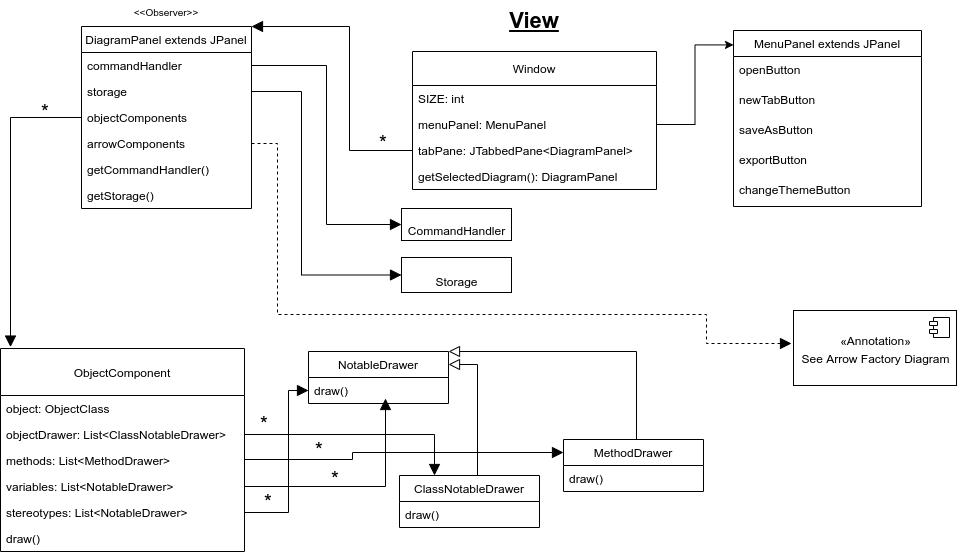

The diagram above was exported from draw.io. Its source (the exported page's mxGraphModel, read from the mxfile embedded in the PNG):
<mxGraphModel dx="2062" dy="774" grid="0" gridSize="10" guides="1" tooltips="1" connect="1" arrows="1" fold="1" page="1" pageScale="1" pageWidth="850" pageHeight="1100" math="0" shadow="0">
  <root>
    <mxCell id="nPS225lTkP3hZGNzIX4Z-0" />
    <mxCell id="nPS225lTkP3hZGNzIX4Z-1" parent="nPS225lTkP3hZGNzIX4Z-0" />
    <mxCell id="mG-7n1rgAcs9Dt81Febw-12" value="Window" style="swimlane;fontStyle=0;childLayout=stackLayout;horizontal=1;startSize=26;fillColor=none;horizontalStack=0;resizeParent=1;resizeParentMax=0;resizeLast=0;collapsible=1;marginBottom=0;" parent="nPS225lTkP3hZGNzIX4Z-1" vertex="1">
      <mxGeometry x="348" y="70" width="140" height="108" as="geometry" />
    </mxCell>
    <mxCell id="spAxcYY58KljwdMhNKd3-4" value="- SIZE : int" style="text;fillColor=none;align=left;verticalAlign=top;spacingLeft=4;spacingRight=4;overflow=hidden;rotatable=0;points=[[0,0.5],[1,0.5]];portConstraint=eastwest;strokeColor=#000000;" parent="mG-7n1rgAcs9Dt81Febw-12" vertex="1">
      <mxGeometry y="26" width="140" height="30" as="geometry" />
    </mxCell>
    <mxCell id="spAxcYY58KljwdMhNKd3-5" value="+ MenuPanel()" style="text;strokeColor=none;fillColor=none;align=left;verticalAlign=top;spacingLeft=4;spacingRight=4;overflow=hidden;rotatable=0;points=[[0,0.5],[1,0.5]];portConstraint=eastwest;" parent="mG-7n1rgAcs9Dt81Febw-12" vertex="1">
      <mxGeometry y="56" width="140" height="25" as="geometry" />
    </mxCell>
    <mxCell id="FKFzjbpEgb9c0xiU8Pzm-0" value="+ DiagramPanel()" style="text;strokeColor=none;fillColor=none;align=left;verticalAlign=top;spacingLeft=4;spacingRight=4;overflow=hidden;rotatable=0;points=[[0,0.5],[1,0.5]];portConstraint=eastwest;" parent="mG-7n1rgAcs9Dt81Febw-12" vertex="1">
      <mxGeometry y="81" width="140" height="27" as="geometry" />
    </mxCell>
    <mxCell id="7iLg2J-Y3I7aTQw3qvjO-2" style="edgeStyle=orthogonalEdgeStyle;rounded=0;orthogonalLoop=1;jettySize=auto;html=1;entryX=0.506;entryY=1.038;entryDx=0;entryDy=0;entryPerimeter=0;" parent="nPS225lTkP3hZGNzIX4Z-1" source="mG-7n1rgAcs9Dt81Febw-21" target="_VKA30-Np-YMteVTgEci-6" edge="1">
      <mxGeometry relative="1" as="geometry" />
    </mxCell>
    <mxCell id="mG-7n1rgAcs9Dt81Febw-21" value="ObjectComponent&#10;&lt;&lt;MouseListener&gt;&gt;&#10;&lt;&lt;MouseEventListener&gt;&gt;" style="swimlane;fontStyle=0;childLayout=stackLayout;horizontal=1;startSize=47;fillColor=none;horizontalStack=0;resizeParent=1;resizeParentMax=0;resizeLast=0;collapsible=1;marginBottom=0;" parent="nPS225lTkP3hZGNzIX4Z-1" vertex="1">
      <mxGeometry x="60" y="293" width="244" height="255" as="geometry" />
    </mxCell>
    <mxCell id="_VKA30-Np-YMteVTgEci-10" value="object: ObjectClass" style="text;strokeColor=none;fillColor=none;align=left;verticalAlign=top;spacingLeft=4;spacingRight=4;overflow=hidden;rotatable=0;points=[[0,0.5],[1,0.5]];portConstraint=eastwest;" parent="mG-7n1rgAcs9Dt81Febw-21" vertex="1">
      <mxGeometry y="47" width="244" height="26" as="geometry" />
    </mxCell>
    <mxCell id="Z2IS_FG74swFn93bvbvu-4" value="objectDrawer: List&lt;ClassNotableDrawer&gt;" style="text;strokeColor=none;fillColor=none;align=left;verticalAlign=top;spacingLeft=4;spacingRight=4;overflow=hidden;rotatable=0;points=[[0,0.5],[1,0.5]];portConstraint=eastwest;" parent="mG-7n1rgAcs9Dt81Febw-21" vertex="1">
      <mxGeometry y="73" width="244" height="26" as="geometry" />
    </mxCell>
    <mxCell id="mG-7n1rgAcs9Dt81Febw-22" value="methods: List&lt;Notable Drawer&gt;" style="text;strokeColor=none;fillColor=none;align=left;verticalAlign=top;spacingLeft=4;spacingRight=4;overflow=hidden;rotatable=0;points=[[0,0.5],[1,0.5]];portConstraint=eastwest;" parent="mG-7n1rgAcs9Dt81Febw-21" vertex="1">
      <mxGeometry y="99" width="244" height="26" as="geometry" />
    </mxCell>
    <mxCell id="mG-7n1rgAcs9Dt81Febw-23" value="variables: List&lt;Notable Drawer&gt;" style="text;strokeColor=none;fillColor=none;align=left;verticalAlign=top;spacingLeft=4;spacingRight=4;overflow=hidden;rotatable=0;points=[[0,0.5],[1,0.5]];portConstraint=eastwest;" parent="mG-7n1rgAcs9Dt81Febw-21" vertex="1">
      <mxGeometry y="125" width="244" height="26" as="geometry" />
    </mxCell>
    <mxCell id="mG-7n1rgAcs9Dt81Febw-24" value="+ AddName() :void" style="text;strokeColor=none;fillColor=none;align=left;verticalAlign=top;spacingLeft=4;spacingRight=4;overflow=hidden;rotatable=0;points=[[0,0.5],[1,0.5]];portConstraint=eastwest;" parent="mG-7n1rgAcs9Dt81Febw-21" vertex="1">
      <mxGeometry y="151" width="244" height="26" as="geometry" />
    </mxCell>
    <mxCell id="_VKA30-Np-YMteVTgEci-8" value="+ AddMethod() :void" style="text;strokeColor=none;fillColor=none;align=left;verticalAlign=top;spacingLeft=4;spacingRight=4;overflow=hidden;rotatable=0;points=[[0,0.5],[1,0.5]];portConstraint=eastwest;" parent="mG-7n1rgAcs9Dt81Febw-21" vertex="1">
      <mxGeometry y="177" width="244" height="26" as="geometry" />
    </mxCell>
    <mxCell id="8YcDUiEMtv-zB4F8Cgby-1" value="+ RemoveMethod" style="text;strokeColor=none;fillColor=none;align=left;verticalAlign=top;spacingLeft=4;spacingRight=4;overflow=hidden;rotatable=0;points=[[0,0.5],[1,0.5]];portConstraint=eastwest;" parent="mG-7n1rgAcs9Dt81Febw-21" vertex="1">
      <mxGeometry y="203" width="244" height="26" as="geometry" />
    </mxCell>
    <mxCell id="PsHyvnRvW7-1-QxMA9hj-1" value="+ Listeners ()" style="text;strokeColor=none;fillColor=none;align=left;verticalAlign=top;spacingLeft=4;spacingRight=4;overflow=hidden;rotatable=0;points=[[0,0.5],[1,0.5]];portConstraint=eastwest;" parent="mG-7n1rgAcs9Dt81Febw-21" vertex="1">
      <mxGeometry y="229" width="244" height="26" as="geometry" />
    </mxCell>
    <mxCell id="FKFzjbpEgb9c0xiU8Pzm-2" style="edgeStyle=orthogonalEdgeStyle;rounded=0;orthogonalLoop=1;jettySize=auto;html=1;entryX=0;entryY=0.5;entryDx=0;entryDy=0;" parent="nPS225lTkP3hZGNzIX4Z-1" source="spAxcYY58KljwdMhNKd3-6" target="FKFzjbpEgb9c0xiU8Pzm-0" edge="1">
      <mxGeometry relative="1" as="geometry" />
    </mxCell>
    <mxCell id="spAxcYY58KljwdMhNKd3-6" value="DiagramPanel extends JPanel" style="swimlane;fontStyle=0;childLayout=stackLayout;horizontal=1;startSize=26;fillColor=none;horizontalStack=0;resizeParent=1;resizeParentMax=0;resizeLast=0;collapsible=1;marginBottom=0;" parent="nPS225lTkP3hZGNzIX4Z-1" vertex="1">
      <mxGeometry x="97" y="64" width="170" height="158" as="geometry" />
    </mxCell>
    <mxCell id="spAxcYY58KljwdMhNKd3-2" value="+ ObjectComponent()" style="text;strokeColor=none;fillColor=none;align=left;verticalAlign=top;spacingLeft=4;spacingRight=4;overflow=hidden;rotatable=0;points=[[0,0.5],[1,0.5]];portConstraint=eastwest;" parent="spAxcYY58KljwdMhNKd3-6" vertex="1">
      <mxGeometry y="26" width="170" height="26" as="geometry" />
    </mxCell>
    <mxCell id="G-UzMRc4yTRgtsplpHBb-2" value="+ commandHandler" style="text;strokeColor=none;fillColor=none;align=left;verticalAlign=top;spacingLeft=4;spacingRight=4;overflow=hidden;rotatable=0;points=[[0,0.5],[1,0.5]];portConstraint=eastwest;" parent="spAxcYY58KljwdMhNKd3-6" vertex="1">
      <mxGeometry y="52" width="170" height="26" as="geometry" />
    </mxCell>
    <mxCell id="spAxcYY58KljwdMhNKd3-9" value="+ Listeners()" style="text;strokeColor=none;fillColor=none;align=left;verticalAlign=top;spacingLeft=4;spacingRight=4;overflow=hidden;rotatable=0;points=[[0,0.5],[1,0.5]];portConstraint=eastwest;" parent="spAxcYY58KljwdMhNKd3-6" vertex="1">
      <mxGeometry y="78" width="170" height="28" as="geometry" />
    </mxCell>
    <mxCell id="_VKA30-Np-YMteVTgEci-4" value="+ arrowType() " style="text;strokeColor=none;fillColor=none;align=left;verticalAlign=top;spacingLeft=4;spacingRight=4;overflow=hidden;rotatable=0;points=[[0,0.5],[1,0.5]];portConstraint=eastwest;" parent="spAxcYY58KljwdMhNKd3-6" vertex="1">
      <mxGeometry y="106" width="170" height="26" as="geometry" />
    </mxCell>
    <mxCell id="_VKA30-Np-YMteVTgEci-6" value="+ drawType() " style="text;strokeColor=none;fillColor=none;align=left;verticalAlign=top;spacingLeft=4;spacingRight=4;overflow=hidden;rotatable=0;points=[[0,0.5],[1,0.5]];portConstraint=eastwest;" parent="spAxcYY58KljwdMhNKd3-6" vertex="1">
      <mxGeometry y="132" width="170" height="26" as="geometry" />
    </mxCell>
    <mxCell id="7iLg2J-Y3I7aTQw3qvjO-1" style="edgeStyle=orthogonalEdgeStyle;rounded=0;orthogonalLoop=1;jettySize=auto;html=1;entryX=1;entryY=0.5;entryDx=0;entryDy=0;" parent="nPS225lTkP3hZGNzIX4Z-1" source="ec3UIZFj8AGwTtCNfK09-0" target="spAxcYY58KljwdMhNKd3-5" edge="1">
      <mxGeometry relative="1" as="geometry" />
    </mxCell>
    <mxCell id="ec3UIZFj8AGwTtCNfK09-0" value="MenuPanel extends JPanel" style="swimlane;fontStyle=0;childLayout=stackLayout;horizontal=1;startSize=26;fillColor=none;horizontalStack=0;resizeParent=1;resizeParentMax=0;resizeLast=0;collapsible=1;marginBottom=0;" parent="nPS225lTkP3hZGNzIX4Z-1" vertex="1">
      <mxGeometry x="551" y="157" width="188" height="244" as="geometry" />
    </mxCell>
    <mxCell id="ec3UIZFj8AGwTtCNfK09-1" value="- menuBar : JMenuBar&#10;- bottomPaneBar : JPanel&#10;- diagramPanel : DiagramPanel" style="text;fillColor=none;align=left;verticalAlign=top;spacingLeft=4;spacingRight=4;overflow=hidden;rotatable=0;points=[[0,0.5],[1,0.5]];portConstraint=eastwest;strokeColor=#000000;" parent="ec3UIZFj8AGwTtCNfK09-0" vertex="1">
      <mxGeometry y="26" width="188" height="64" as="geometry" />
    </mxCell>
    <mxCell id="ec3UIZFj8AGwTtCNfK09-3" value="FileManager" style="text;strokeColor=none;fillColor=none;align=left;verticalAlign=top;spacingLeft=4;spacingRight=4;overflow=hidden;rotatable=0;points=[[0,0.5],[1,0.5]];portConstraint=eastwest;" parent="ec3UIZFj8AGwTtCNfK09-0" vertex="1">
      <mxGeometry y="90" width="188" height="32" as="geometry" />
    </mxCell>
    <mxCell id="XO4c-G1qSLtF013P2G05-0" value="+ Listeners() : void" style="text;strokeColor=none;fillColor=none;align=left;verticalAlign=top;spacingLeft=4;spacingRight=4;overflow=hidden;rotatable=0;points=[[0,0.5],[1,0.5]];portConstraint=eastwest;" parent="ec3UIZFj8AGwTtCNfK09-0" vertex="1">
      <mxGeometry y="122" width="188" height="32" as="geometry" />
    </mxCell>
    <mxCell id="SIfhuhPV7f-zw_LmWW5J-10" value="+ SaveAs() :void" style="text;strokeColor=none;fillColor=none;align=left;verticalAlign=top;spacingLeft=4;spacingRight=4;overflow=hidden;rotatable=0;points=[[0,0.5],[1,0.5]];portConstraint=eastwest;" parent="ec3UIZFj8AGwTtCNfK09-0" vertex="1">
      <mxGeometry y="154" width="188" height="30" as="geometry" />
    </mxCell>
    <mxCell id="SIfhuhPV7f-zw_LmWW5J-11" value="+ Open() :void" style="text;strokeColor=none;fillColor=none;align=left;verticalAlign=top;spacingLeft=4;spacingRight=4;overflow=hidden;rotatable=0;points=[[0,0.5],[1,0.5]];portConstraint=eastwest;" parent="ec3UIZFj8AGwTtCNfK09-0" vertex="1">
      <mxGeometry y="184" width="188" height="30" as="geometry" />
    </mxCell>
    <mxCell id="SIfhuhPV7f-zw_LmWW5J-13" value="+ Export() :void" style="text;strokeColor=none;fillColor=none;align=left;verticalAlign=top;spacingLeft=4;spacingRight=4;overflow=hidden;rotatable=0;points=[[0,0.5],[1,0.5]];portConstraint=eastwest;" parent="ec3UIZFj8AGwTtCNfK09-0" vertex="1">
      <mxGeometry y="214" width="188" height="30" as="geometry" />
    </mxCell>
    <mxCell id="LgF2XsCeX3S8ngvQLQgb-0" value="&lt;span style=&quot;font-size: 22px&quot;&gt;&lt;b&gt;&lt;u&gt;View&lt;/u&gt;&lt;/b&gt;&lt;/span&gt;" style="text;html=1;strokeColor=none;fillColor=none;align=center;verticalAlign=middle;whiteSpace=wrap;rounded=0;" parent="nPS225lTkP3hZGNzIX4Z-1" vertex="1">
      <mxGeometry x="398" y="28" width="40" height="20" as="geometry" />
    </mxCell>
    <mxCell id="pWCxIqgpdRJwRNQMHEP4-0" value="NotableDrawer" style="swimlane;fontStyle=0;childLayout=stackLayout;horizontal=1;startSize=26;fillColor=none;horizontalStack=0;resizeParent=1;resizeParentMax=0;resizeLast=0;collapsible=1;marginBottom=0;" parent="nPS225lTkP3hZGNzIX4Z-1" vertex="1">
      <mxGeometry x="16" y="567" width="140" height="52" as="geometry" />
    </mxCell>
    <mxCell id="pWCxIqgpdRJwRNQMHEP4-3" value="draw()" style="text;strokeColor=none;fillColor=none;align=left;verticalAlign=top;spacingLeft=4;spacingRight=4;overflow=hidden;rotatable=0;points=[[0,0.5],[1,0.5]];portConstraint=eastwest;" parent="pWCxIqgpdRJwRNQMHEP4-0" vertex="1">
      <mxGeometry y="26" width="140" height="26" as="geometry" />
    </mxCell>
    <mxCell id="Z2IS_FG74swFn93bvbvu-2" style="edgeStyle=orthogonalEdgeStyle;rounded=0;orthogonalLoop=1;jettySize=auto;html=1;exitX=1;exitY=0.5;exitDx=0;exitDy=0;entryX=1;entryY=0.5;entryDx=0;entryDy=0;" parent="nPS225lTkP3hZGNzIX4Z-1" source="mG-7n1rgAcs9Dt81Febw-22" target="pWCxIqgpdRJwRNQMHEP4-3" edge="1">
      <mxGeometry relative="1" as="geometry">
        <mxPoint x="177" y="716" as="targetPoint" />
        <Array as="points">
          <mxPoint x="304" y="398" />
          <mxPoint x="322" y="398" />
          <mxPoint x="322" y="473" />
          <mxPoint x="332" y="473" />
          <mxPoint x="332" y="606" />
        </Array>
      </mxGeometry>
    </mxCell>
    <mxCell id="Z2IS_FG74swFn93bvbvu-3" style="edgeStyle=orthogonalEdgeStyle;rounded=0;orthogonalLoop=1;jettySize=auto;html=1;exitX=0;exitY=0.5;exitDx=0;exitDy=0;entryX=0;entryY=0;entryDx=0;entryDy=0;" parent="nPS225lTkP3hZGNzIX4Z-1" source="mG-7n1rgAcs9Dt81Febw-23" target="pWCxIqgpdRJwRNQMHEP4-0" edge="1">
      <mxGeometry relative="1" as="geometry" />
    </mxCell>
    <mxCell id="Z2IS_FG74swFn93bvbvu-9" style="edgeStyle=orthogonalEdgeStyle;rounded=0;orthogonalLoop=1;jettySize=auto;html=1;exitX=0.25;exitY=0;exitDx=0;exitDy=0;entryX=0.25;entryY=0.962;entryDx=0;entryDy=0;entryPerimeter=0;endArrow=block;endFill=0;" parent="nPS225lTkP3hZGNzIX4Z-1" source="Z2IS_FG74swFn93bvbvu-5" target="pWCxIqgpdRJwRNQMHEP4-3" edge="1">
      <mxGeometry relative="1" as="geometry">
        <Array as="points" />
      </mxGeometry>
    </mxCell>
    <mxCell id="Z2IS_FG74swFn93bvbvu-5" value="ClassNotableDrawer" style="swimlane;fontStyle=0;childLayout=stackLayout;horizontal=1;startSize=26;fillColor=none;horizontalStack=0;resizeParent=1;resizeParentMax=0;resizeLast=0;collapsible=1;marginBottom=0;" parent="nPS225lTkP3hZGNzIX4Z-1" vertex="1">
      <mxGeometry x="16" y="679" width="140" height="52" as="geometry" />
    </mxCell>
    <mxCell id="Z2IS_FG74swFn93bvbvu-8" value="draw()" style="text;strokeColor=none;fillColor=none;align=left;verticalAlign=top;spacingLeft=4;spacingRight=4;overflow=hidden;rotatable=0;points=[[0,0.5],[1,0.5]];portConstraint=eastwest;" parent="Z2IS_FG74swFn93bvbvu-5" vertex="1">
      <mxGeometry y="26" width="140" height="26" as="geometry" />
    </mxCell>
    <mxCell id="Z2IS_FG74swFn93bvbvu-10" style="edgeStyle=orthogonalEdgeStyle;rounded=0;orthogonalLoop=1;jettySize=auto;html=1;exitX=1;exitY=0.5;exitDx=0;exitDy=0;endArrow=blockThin;endFill=1;entryX=1;entryY=0.5;entryDx=0;entryDy=0;" parent="nPS225lTkP3hZGNzIX4Z-1" source="Z2IS_FG74swFn93bvbvu-4" target="Z2IS_FG74swFn93bvbvu-5" edge="1">
      <mxGeometry relative="1" as="geometry">
        <mxPoint x="215" y="651" as="targetPoint" />
        <Array as="points">
          <mxPoint x="304" y="447" />
          <mxPoint x="377" y="447" />
          <mxPoint x="377" y="696" />
        </Array>
      </mxGeometry>
    </mxCell>
    <mxCell id="VMcf0UZ2AfZtnd4kp5y8-0" value="&lt;font style=&quot;font-size: 12px&quot;&gt;CommandHandler&lt;/font&gt;" style="html=1;fontSize=31;" parent="nPS225lTkP3hZGNzIX4Z-1" vertex="1">
      <mxGeometry x="380" y="291" width="110" height="50" as="geometry" />
    </mxCell>
    <mxCell id="VMcf0UZ2AfZtnd4kp5y8-1" style="edgeStyle=orthogonalEdgeStyle;rounded=0;orthogonalLoop=1;jettySize=auto;html=1;exitX=1;exitY=0.5;exitDx=0;exitDy=0;entryX=0;entryY=0.5;entryDx=0;entryDy=0;endArrow=classicThin;endFill=1;endSize=12;fontSize=31;" parent="nPS225lTkP3hZGNzIX4Z-1" source="G-UzMRc4yTRgtsplpHBb-2" target="VMcf0UZ2AfZtnd4kp5y8-0" edge="1">
      <mxGeometry relative="1" as="geometry" />
    </mxCell>
    <mxCell id="P2TgpM4YCVb1X3OCyLKZ-0" value="*" style="text;html=1;strokeColor=none;fillColor=none;align=center;verticalAlign=middle;whiteSpace=wrap;rounded=0;fontSize=25;" parent="nPS225lTkP3hZGNzIX4Z-1" vertex="1">
      <mxGeometry x="380" y="508" width="40" height="20" as="geometry" />
    </mxCell>
    <mxCell id="P2TgpM4YCVb1X3OCyLKZ-1" value="*" style="text;html=1;strokeColor=none;fillColor=none;align=center;verticalAlign=middle;whiteSpace=wrap;rounded=0;fontSize=25;" parent="nPS225lTkP3hZGNzIX4Z-1" vertex="1">
      <mxGeometry x="16" y="406" width="40" height="20" as="geometry" />
    </mxCell>
  </root>
</mxGraphModel>